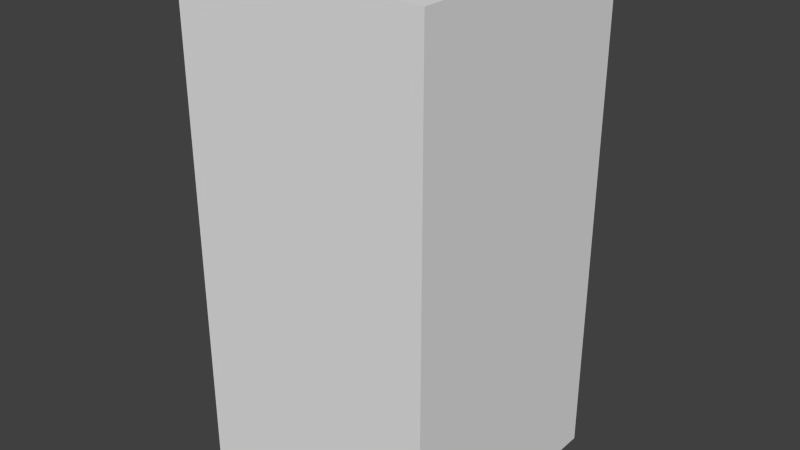 # Source: redFireEight.blend  (saved by Blender 2.68.0; exported with 4.5.12 LTS)
import bpy
from mathutils import Matrix  # noqa: F401  (used for matrix-valued properties, if any)

bpy.ops.wm.read_factory_settings(use_empty=True)
scene = bpy.context.scene
scene.name = 'Scene'

# ---- collections
col_collection_1 = bpy.data.collections.new('Collection 1'); scene.collection.children.link(col_collection_1)

# ---- world
world_world = bpy.data.worlds.new('World'); scene.world = world_world
world_world.color = (0.05088, 0.05088, 0.05088)
world_world.use_sun_shadow = False
world_world.sun_shadow_jitter_overblur = 0.0
world_world.cycles.sampling_method = 'MANUAL'
world_world.cycles.sample_map_resolution = 256

# ---- meshes
me_redfireeight = bpy.data.meshes.new('redFireEight')
me_redfireeight.from_pydata([(-0.5, -0.5, -1.0), (-0.5, 0.5, -1.0), (0.5, 0.5, -1.0), (0.5, -0.5, -1.0), (-0.5, -0.5, 1.0), (-0.5, 0.5, 1.0), (0.5, 0.5, 1.0), (0.5, -0.5, 1.0)], [], [(4, 5, 1, 0), (5, 6, 2, 1), (6, 7, 3, 2), (7, 4, 0, 3), (0, 1, 2, 3), (7, 6, 5, 4)])
me_redfireeight.use_remesh_preserve_volume = False
me_redfireeight.use_remesh_preserve_attributes = False
me_redfireeight.use_mirror_vertex_groups = False
me_redfireeight.update()

# ---- objects
ob_redfireeight = bpy.data.objects.new('redFireEight', me_redfireeight)

# ---- transforms, parenting, visibility, modifiers, constraints
ob_redfireeight.location = (0.0, 0.0, 0.0)
ob_redfireeight.lineart.crease_threshold = 0.0

# ---- collection membership
col_collection_1.objects.link(ob_redfireeight)

# ---- scene / render settings (as saved in the file)
scene.frame_start = 1; scene.frame_end = 250; scene.frame_set(1)
scene.render.engine = 'BLENDER_EEVEE_NEXT'
scene.render.image_settings.color_mode = 'RGB'
scene.render.image_settings.compression = 90
scene.render.resolution_percentage = 50
scene.render.dither_intensity = 0.0
scene.cycles.use_denoising = False
scene.cycles.samples = 10
scene.cycles.sampling_pattern = 'TABULATED_SOBOL'
scene.cycles.light_sampling_threshold = 0.0
scene.cycles.use_adaptive_sampling = False
scene.cycles.use_light_tree = False
scene.cycles.blur_glossy = 0.0
scene.cycles.volume_bounces = 1
scene.cycles.pixel_filter_type = 'GAUSSIAN'
scene.cycles.sample_clamp_indirect = 0.0
scene.view_settings.view_transform = 'Standard'
bpy.context.view_layer.update()

# ---- added for rendering (the .blend has no active camera and no usable light): camera, sun
cam_auto = bpy.data.cameras.new('AutoCamera')
cam_auto.lens = 50.0
cam_auto.sensor_width = 36.0
cam_auto.clip_end = 1000.0
ob_auto_camera = bpy.data.objects.new('AutoCamera', cam_auto)
scene.collection.objects.link(ob_auto_camera)
ob_auto_camera.location = (2.26633, -2.71959, 1.81306)
ob_auto_camera.rotation_euler = (1.09748, -7.21219e-08, 0.694738)
scene.camera = ob_auto_camera
light_auto_sun = bpy.data.lights.new('AutoSun', 'SUN')
light_auto_sun.energy = 3.0
light_auto_sun.angle = 0.0523599
ob_auto_sun = bpy.data.objects.new('AutoSun', light_auto_sun)
scene.collection.objects.link(ob_auto_sun)
ob_auto_sun.rotation_euler = (0.872665, 0.174533, 0.523599)
bpy.context.view_layer.update()

